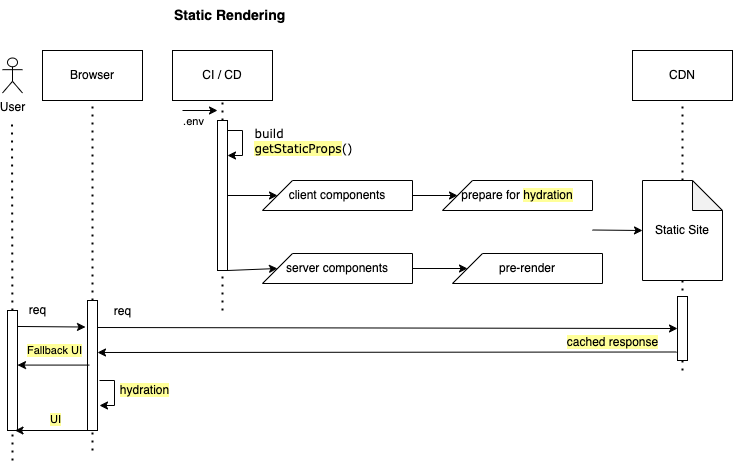

The diagram above was exported from draw.io. Its source (the exported page's mxGraphModel, read from the mxfile embedded in the PNG):
<mxGraphModel dx="1309" dy="671" grid="1" gridSize="10" guides="1" tooltips="1" connect="1" arrows="1" fold="1" page="1" pageScale="1" pageWidth="850" pageHeight="1100" math="0" shadow="0">
  <root>
    <mxCell id="0" />
    <mxCell id="1" parent="0" />
    <mxCell id="TxqaTmWyNsBzIGn4D2xr-24" value="CI / CD" style="rounded=0;whiteSpace=wrap;html=1;" vertex="1" parent="1">
      <mxGeometry x="220" y="120" width="100" height="50" as="geometry" />
    </mxCell>
    <mxCell id="TxqaTmWyNsBzIGn4D2xr-25" value="" style="endArrow=none;dashed=1;html=1;dashPattern=1 3;strokeWidth=2;rounded=0;entryX=0.5;entryY=1;entryDx=0;entryDy=0;" edge="1" parent="1" source="TxqaTmWyNsBzIGn4D2xr-27" target="TxqaTmWyNsBzIGn4D2xr-24">
      <mxGeometry width="50" height="50" relative="1" as="geometry">
        <mxPoint x="270" y="310" as="sourcePoint" />
        <mxPoint x="590" y="380" as="targetPoint" />
      </mxGeometry>
    </mxCell>
    <mxCell id="TxqaTmWyNsBzIGn4D2xr-26" value="" style="endArrow=none;dashed=1;html=1;dashPattern=1 3;strokeWidth=2;rounded=0;" edge="1" parent="1">
      <mxGeometry width="50" height="50" relative="1" as="geometry">
        <mxPoint x="270" y="380" as="sourcePoint" />
        <mxPoint x="270" y="310" as="targetPoint" />
      </mxGeometry>
    </mxCell>
    <mxCell id="TxqaTmWyNsBzIGn4D2xr-27" value="" style="rounded=0;whiteSpace=wrap;html=1;" vertex="1" parent="1">
      <mxGeometry x="265" y="190" width="10" height="150" as="geometry" />
    </mxCell>
    <mxCell id="TxqaTmWyNsBzIGn4D2xr-28" value="" style="endArrow=classic;html=1;rounded=0;entryX=1;entryY=0.5;entryDx=0;entryDy=0;exitX=1;exitY=0.25;exitDx=0;exitDy=0;" edge="1" parent="1">
      <mxGeometry width="50" height="50" relative="1" as="geometry">
        <mxPoint x="275" y="200" as="sourcePoint" />
        <mxPoint x="275" y="225" as="targetPoint" />
        <Array as="points">
          <mxPoint x="290" y="200" />
          <mxPoint x="290" y="225" />
        </Array>
      </mxGeometry>
    </mxCell>
    <mxCell id="TxqaTmWyNsBzIGn4D2xr-30" value="" style="endArrow=classic;html=1;rounded=0;" edge="1" parent="1">
      <mxGeometry width="50" height="50" relative="1" as="geometry">
        <mxPoint x="230" y="180" as="sourcePoint" />
        <mxPoint x="265" y="180" as="targetPoint" />
      </mxGeometry>
    </mxCell>
    <mxCell id="TxqaTmWyNsBzIGn4D2xr-31" value=".env" style="edgeLabel;html=1;align=center;verticalAlign=middle;resizable=0;points=[];" vertex="1" connectable="0" parent="TxqaTmWyNsBzIGn4D2xr-30">
      <mxGeometry x="-0.6632" y="3" relative="1" as="geometry">
        <mxPoint x="4" y="13" as="offset" />
      </mxGeometry>
    </mxCell>
    <mxCell id="TxqaTmWyNsBzIGn4D2xr-42" value="client components" style="shape=card;whiteSpace=wrap;html=1;" vertex="1" parent="1">
      <mxGeometry x="310" y="250" width="150" height="30" as="geometry" />
    </mxCell>
    <mxCell id="TxqaTmWyNsBzIGn4D2xr-43" value="server components" style="shape=card;whiteSpace=wrap;html=1;" vertex="1" parent="1">
      <mxGeometry x="310" y="323" width="150" height="30" as="geometry" />
    </mxCell>
    <mxCell id="TxqaTmWyNsBzIGn4D2xr-44" value="" style="endArrow=classic;html=1;rounded=0;exitX=1;exitY=0.5;exitDx=0;exitDy=0;entryX=0;entryY=0;entryDx=15;entryDy=15;entryPerimeter=0;" edge="1" parent="1" source="TxqaTmWyNsBzIGn4D2xr-27" target="TxqaTmWyNsBzIGn4D2xr-42">
      <mxGeometry width="50" height="50" relative="1" as="geometry">
        <mxPoint x="540" y="140" as="sourcePoint" />
        <mxPoint x="590" y="90" as="targetPoint" />
      </mxGeometry>
    </mxCell>
    <mxCell id="TxqaTmWyNsBzIGn4D2xr-45" value="" style="endArrow=classic;html=1;rounded=0;exitX=1;exitY=1;exitDx=0;exitDy=0;entryX=0;entryY=0;entryDx=15;entryDy=15;entryPerimeter=0;" edge="1" parent="1" source="TxqaTmWyNsBzIGn4D2xr-27" target="TxqaTmWyNsBzIGn4D2xr-43">
      <mxGeometry width="50" height="50" relative="1" as="geometry">
        <mxPoint x="540" y="140" as="sourcePoint" />
        <mxPoint x="590" y="90" as="targetPoint" />
      </mxGeometry>
    </mxCell>
    <mxCell id="TxqaTmWyNsBzIGn4D2xr-46" value="prepare for &lt;span style=&quot;background-color: rgb(255, 255, 153);&quot;&gt;hydration&lt;/span&gt;" style="shape=card;whiteSpace=wrap;html=1;" vertex="1" parent="1">
      <mxGeometry x="490" y="250" width="150" height="30" as="geometry" />
    </mxCell>
    <mxCell id="TxqaTmWyNsBzIGn4D2xr-47" value="pre-render" style="shape=card;whiteSpace=wrap;html=1;" vertex="1" parent="1">
      <mxGeometry x="500" y="323" width="150" height="30" as="geometry" />
    </mxCell>
    <mxCell id="TxqaTmWyNsBzIGn4D2xr-48" value="" style="endArrow=classic;html=1;rounded=0;exitX=1;exitY=0.5;exitDx=0;exitDy=0;exitPerimeter=0;entryX=0;entryY=0;entryDx=15;entryDy=15;entryPerimeter=0;" edge="1" parent="1" source="TxqaTmWyNsBzIGn4D2xr-42" target="TxqaTmWyNsBzIGn4D2xr-46">
      <mxGeometry width="50" height="50" relative="1" as="geometry">
        <mxPoint x="540" y="140" as="sourcePoint" />
        <mxPoint x="590" y="90" as="targetPoint" />
      </mxGeometry>
    </mxCell>
    <mxCell id="TxqaTmWyNsBzIGn4D2xr-49" value="" style="endArrow=classic;html=1;rounded=0;exitX=1;exitY=0.5;exitDx=0;exitDy=0;exitPerimeter=0;entryX=0;entryY=0;entryDx=15;entryDy=15;entryPerimeter=0;" edge="1" parent="1" source="TxqaTmWyNsBzIGn4D2xr-43" target="TxqaTmWyNsBzIGn4D2xr-47">
      <mxGeometry width="50" height="50" relative="1" as="geometry">
        <mxPoint x="470" y="275" as="sourcePoint" />
        <mxPoint x="515" y="275" as="targetPoint" />
      </mxGeometry>
    </mxCell>
    <mxCell id="TxqaTmWyNsBzIGn4D2xr-50" value="Static Site" style="shape=note;whiteSpace=wrap;html=1;backgroundOutline=1;darkOpacity=0.05;" vertex="1" parent="1">
      <mxGeometry x="690" y="250" width="80" height="100" as="geometry" />
    </mxCell>
    <mxCell id="TxqaTmWyNsBzIGn4D2xr-51" value="" style="endArrow=classic;html=1;rounded=0;" edge="1" parent="1">
      <mxGeometry width="50" height="50" relative="1" as="geometry">
        <mxPoint x="640" y="299.5" as="sourcePoint" />
        <mxPoint x="690" y="300" as="targetPoint" />
      </mxGeometry>
    </mxCell>
    <mxCell id="TxqaTmWyNsBzIGn4D2xr-52" value="&lt;b&gt;&lt;font style=&quot;font-size: 14px;&quot;&gt;Static Rendering&lt;/font&gt;&lt;/b&gt;" style="text;html=1;strokeColor=none;fillColor=none;align=left;verticalAlign=middle;whiteSpace=wrap;rounded=0;" vertex="1" parent="1">
      <mxGeometry x="220" y="70" width="175" height="30" as="geometry" />
    </mxCell>
    <mxCell id="TxqaTmWyNsBzIGn4D2xr-54" value="CDN" style="rounded=0;whiteSpace=wrap;html=1;" vertex="1" parent="1">
      <mxGeometry x="680" y="120" width="100" height="50" as="geometry" />
    </mxCell>
    <mxCell id="TxqaTmWyNsBzIGn4D2xr-55" value="" style="endArrow=none;dashed=1;html=1;dashPattern=1 3;strokeWidth=2;rounded=0;entryX=0.5;entryY=1;entryDx=0;entryDy=0;exitX=0.5;exitY=0;exitDx=0;exitDy=0;exitPerimeter=0;" edge="1" parent="1" source="TxqaTmWyNsBzIGn4D2xr-50" target="TxqaTmWyNsBzIGn4D2xr-54">
      <mxGeometry width="50" height="50" relative="1" as="geometry">
        <mxPoint x="520" y="390" as="sourcePoint" />
        <mxPoint x="570" y="340" as="targetPoint" />
      </mxGeometry>
    </mxCell>
    <mxCell id="TxqaTmWyNsBzIGn4D2xr-81" value="" style="endArrow=none;dashed=1;html=1;dashPattern=1 3;strokeWidth=2;rounded=0;entryX=0.5;entryY=1;entryDx=0;entryDy=0;" edge="1" parent="1" source="TxqaTmWyNsBzIGn4D2xr-84" target="D0PPDyNjpSSJgQQxDUXc-7">
      <mxGeometry width="50" height="50" relative="1" as="geometry">
        <mxPoint x="140" y="440" as="sourcePoint" />
        <mxPoint x="140" y="190" as="targetPoint" />
      </mxGeometry>
    </mxCell>
    <mxCell id="TxqaTmWyNsBzIGn4D2xr-82" value="" style="endArrow=none;dashed=1;html=1;dashPattern=1 3;strokeWidth=2;rounded=0;entryX=0.5;entryY=1;entryDx=0;entryDy=0;entryPerimeter=0;" edge="1" parent="1" target="TxqaTmWyNsBzIGn4D2xr-50">
      <mxGeometry width="50" height="50" relative="1" as="geometry">
        <mxPoint x="730" y="440" as="sourcePoint" />
        <mxPoint x="150" y="200" as="targetPoint" />
      </mxGeometry>
    </mxCell>
    <mxCell id="TxqaTmWyNsBzIGn4D2xr-83" value="" style="rounded=0;whiteSpace=wrap;html=1;" vertex="1" parent="1">
      <mxGeometry x="725" y="366" width="10" height="64" as="geometry" />
    </mxCell>
    <mxCell id="TxqaTmWyNsBzIGn4D2xr-85" value="" style="endArrow=none;dashed=1;html=1;dashPattern=1 3;strokeWidth=2;rounded=0;" edge="1" parent="1" target="TxqaTmWyNsBzIGn4D2xr-84">
      <mxGeometry width="50" height="50" relative="1" as="geometry">
        <mxPoint x="140" y="520" as="sourcePoint" />
        <mxPoint x="140" y="190" as="targetPoint" />
      </mxGeometry>
    </mxCell>
    <mxCell id="TxqaTmWyNsBzIGn4D2xr-84" value="" style="rounded=0;whiteSpace=wrap;html=1;" vertex="1" parent="1">
      <mxGeometry x="135" y="370" width="10" height="130" as="geometry" />
    </mxCell>
    <mxCell id="TxqaTmWyNsBzIGn4D2xr-86" value="" style="endArrow=classic;html=1;rounded=0;exitX=1;exitY=0.25;exitDx=0;exitDy=0;entryX=0;entryY=0.5;entryDx=0;entryDy=0;" edge="1" parent="1" target="TxqaTmWyNsBzIGn4D2xr-83">
      <mxGeometry width="50" height="50" relative="1" as="geometry">
        <mxPoint x="145" y="397" as="sourcePoint" />
        <mxPoint x="725" y="393" as="targetPoint" />
      </mxGeometry>
    </mxCell>
    <mxCell id="TxqaTmWyNsBzIGn4D2xr-87" value="&lt;font style=&quot;font-size: 12px;&quot;&gt;req&lt;/font&gt;" style="edgeLabel;html=1;align=center;verticalAlign=middle;resizable=0;points=[];" vertex="1" connectable="0" parent="TxqaTmWyNsBzIGn4D2xr-86">
      <mxGeometry x="-0.938" y="-1" relative="1" as="geometry">
        <mxPoint x="7" y="-18" as="offset" />
      </mxGeometry>
    </mxCell>
    <mxCell id="TxqaTmWyNsBzIGn4D2xr-88" value="" style="endArrow=classic;html=1;rounded=0;entryX=1;entryY=0.75;entryDx=0;entryDy=0;exitX=-0.1;exitY=0.867;exitDx=0;exitDy=0;exitPerimeter=0;" edge="1" parent="1" source="TxqaTmWyNsBzIGn4D2xr-83">
      <mxGeometry width="50" height="50" relative="1" as="geometry">
        <mxPoint x="720" y="424" as="sourcePoint" />
        <mxPoint x="145" y="422" as="targetPoint" />
      </mxGeometry>
    </mxCell>
    <mxCell id="TxqaTmWyNsBzIGn4D2xr-89" value="&lt;font style=&quot;font-size: 12px; background-color: rgb(255, 255, 153);&quot;&gt;cached response&lt;/font&gt;" style="edgeLabel;html=1;align=center;verticalAlign=middle;resizable=0;points=[];" vertex="1" connectable="0" parent="TxqaTmWyNsBzIGn4D2xr-88">
      <mxGeometry x="-0.938" y="-1" relative="1" as="geometry">
        <mxPoint x="-46" y="-9" as="offset" />
      </mxGeometry>
    </mxCell>
    <mxCell id="D0PPDyNjpSSJgQQxDUXc-1" value="&lt;div style=&quot;text-align: left;&quot;&gt;&lt;span style=&quot;font-size: 12px; font-family: Verdana;&quot;&gt;build&lt;/span&gt;&lt;/div&gt;&lt;font face=&quot;Verdana&quot; style=&quot;font-size: 12px;&quot;&gt;&lt;div style=&quot;text-align: left;&quot;&gt;&lt;span style=&quot;background-color: rgb(255, 255, 153);&quot;&gt;getStaticProps&lt;/span&gt;()&lt;/div&gt;&lt;/font&gt;" style="edgeLabel;html=1;align=center;verticalAlign=middle;resizable=0;points=[];" vertex="1" connectable="0" parent="1">
      <mxGeometry x="350" y="210" as="geometry" />
    </mxCell>
    <mxCell id="D0PPDyNjpSSJgQQxDUXc-2" value="&lt;font style=&quot;font-size: 12px; background-color: rgb(255, 255, 153);&quot;&gt;hydration&lt;/font&gt;" style="endArrow=classic;html=1;rounded=0;entryX=1;entryY=0.5;entryDx=0;entryDy=0;exitX=1;exitY=0.25;exitDx=0;exitDy=0;" edge="1" parent="1">
      <mxGeometry x="-0.0909" y="30" width="50" height="50" relative="1" as="geometry">
        <mxPoint x="147" y="450" as="sourcePoint" />
        <mxPoint x="147" y="475" as="targetPoint" />
        <Array as="points">
          <mxPoint x="162" y="450" />
          <mxPoint x="162" y="475" />
        </Array>
        <mxPoint as="offset" />
      </mxGeometry>
    </mxCell>
    <mxCell id="D0PPDyNjpSSJgQQxDUXc-3" value="User" style="shape=umlActor;verticalLabelPosition=bottom;verticalAlign=top;html=1;outlineConnect=0;" vertex="1" parent="1">
      <mxGeometry x="50" y="127.5" width="20" height="35" as="geometry" />
    </mxCell>
    <mxCell id="D0PPDyNjpSSJgQQxDUXc-7" value="Browser" style="rounded=0;whiteSpace=wrap;html=1;" vertex="1" parent="1">
      <mxGeometry x="90" y="120" width="100" height="50" as="geometry" />
    </mxCell>
    <mxCell id="D0PPDyNjpSSJgQQxDUXc-8" value="" style="endArrow=none;dashed=1;html=1;dashPattern=1 3;strokeWidth=2;rounded=0;entryX=0.5;entryY=1;entryDx=0;entryDy=0;" edge="1" parent="1" source="D0PPDyNjpSSJgQQxDUXc-11">
      <mxGeometry width="50" height="50" relative="1" as="geometry">
        <mxPoint x="60" y="530" as="sourcePoint" />
        <mxPoint x="59.5" y="190" as="targetPoint" />
      </mxGeometry>
    </mxCell>
    <mxCell id="D0PPDyNjpSSJgQQxDUXc-9" value="" style="endArrow=classic;html=1;rounded=0;entryX=-0.2;entryY=0.204;entryDx=0;entryDy=0;entryPerimeter=0;exitX=0.817;exitY=0.133;exitDx=0;exitDy=0;exitPerimeter=0;" edge="1" parent="1" source="D0PPDyNjpSSJgQQxDUXc-11" target="TxqaTmWyNsBzIGn4D2xr-84">
      <mxGeometry width="50" height="50" relative="1" as="geometry">
        <mxPoint x="70" y="397" as="sourcePoint" />
        <mxPoint x="114" y="396.51" as="targetPoint" />
      </mxGeometry>
    </mxCell>
    <mxCell id="D0PPDyNjpSSJgQQxDUXc-10" value="&lt;font style=&quot;font-size: 12px;&quot;&gt;req&lt;/font&gt;" style="edgeLabel;html=1;align=center;verticalAlign=middle;resizable=0;points=[];" vertex="1" connectable="0" parent="D0PPDyNjpSSJgQQxDUXc-9">
      <mxGeometry x="-0.938" y="-1" relative="1" as="geometry">
        <mxPoint x="19" y="-17" as="offset" />
      </mxGeometry>
    </mxCell>
    <mxCell id="D0PPDyNjpSSJgQQxDUXc-12" value="" style="endArrow=none;dashed=1;html=1;dashPattern=1 3;strokeWidth=2;rounded=0;entryX=0.5;entryY=1;entryDx=0;entryDy=0;" edge="1" parent="1" target="D0PPDyNjpSSJgQQxDUXc-11">
      <mxGeometry width="50" height="50" relative="1" as="geometry">
        <mxPoint x="60" y="530" as="sourcePoint" />
        <mxPoint x="59.5" y="190" as="targetPoint" />
      </mxGeometry>
    </mxCell>
    <mxCell id="D0PPDyNjpSSJgQQxDUXc-11" value="" style="rounded=0;whiteSpace=wrap;html=1;" vertex="1" parent="1">
      <mxGeometry x="55" y="380" width="10" height="120" as="geometry" />
    </mxCell>
    <mxCell id="D0PPDyNjpSSJgQQxDUXc-14" value="" style="endArrow=classic;html=1;rounded=0;entryX=0.75;entryY=1;entryDx=0;entryDy=0;exitX=0;exitY=1;exitDx=0;exitDy=0;" edge="1" parent="1" source="TxqaTmWyNsBzIGn4D2xr-84" target="D0PPDyNjpSSJgQQxDUXc-11">
      <mxGeometry width="50" height="50" relative="1" as="geometry">
        <mxPoint x="510" y="330" as="sourcePoint" />
        <mxPoint x="560" y="280" as="targetPoint" />
      </mxGeometry>
    </mxCell>
    <mxCell id="D0PPDyNjpSSJgQQxDUXc-15" value="" style="endArrow=classic;html=1;rounded=0;entryX=0.75;entryY=1;entryDx=0;entryDy=0;exitX=0;exitY=1;exitDx=0;exitDy=0;" edge="1" parent="1">
      <mxGeometry width="50" height="50" relative="1" as="geometry">
        <mxPoint x="137" y="434.58" as="sourcePoint" />
        <mxPoint x="65" y="434.58" as="targetPoint" />
      </mxGeometry>
    </mxCell>
    <mxCell id="D0PPDyNjpSSJgQQxDUXc-16" value="&lt;span style=&quot;background-color: rgb(255, 255, 153);&quot;&gt;Fallback UI&lt;/span&gt;" style="edgeLabel;html=1;align=center;verticalAlign=middle;resizable=0;points=[];" vertex="1" connectable="0" parent="D0PPDyNjpSSJgQQxDUXc-15">
      <mxGeometry x="0.588" y="2" relative="1" as="geometry">
        <mxPoint x="21" y="-17" as="offset" />
      </mxGeometry>
    </mxCell>
    <mxCell id="D0PPDyNjpSSJgQQxDUXc-17" value="&lt;span style=&quot;background-color: rgb(255, 255, 153);&quot;&gt;UI&lt;/span&gt;" style="edgeLabel;html=1;align=center;verticalAlign=middle;resizable=0;points=[];" vertex="1" connectable="0" parent="1">
      <mxGeometry x="117" y="439.99999999999994" as="geometry">
        <mxPoint x="-15" y="48" as="offset" />
      </mxGeometry>
    </mxCell>
  </root>
</mxGraphModel>